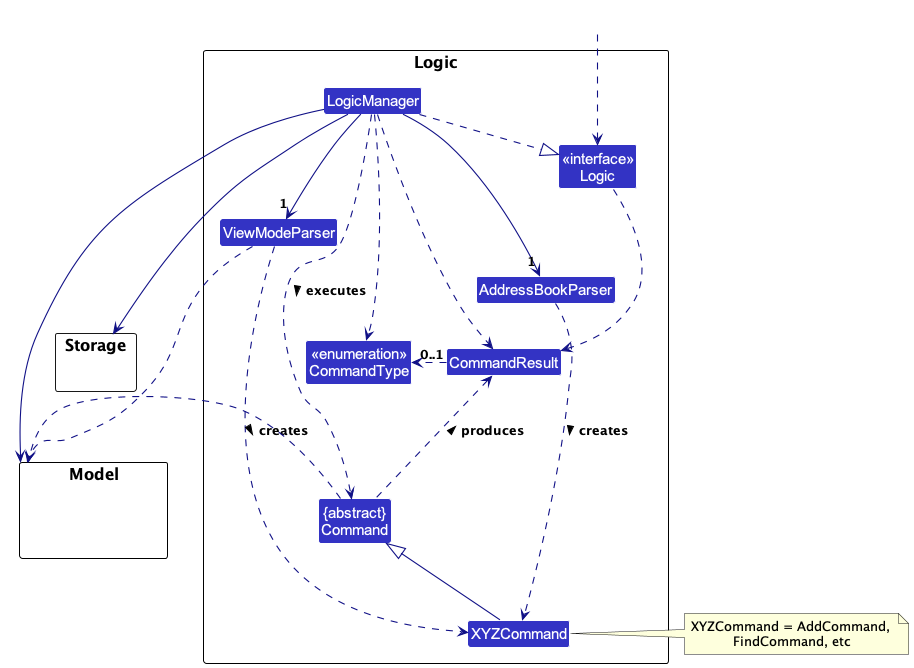

The diagram above was rendered by PlantUML. Its source (embedded in the PNG):
@startuml
!include style.puml
skinparam arrowThickness 1.1
skinparam arrowColor LOGIC_COLOR_T4
skinparam classBackgroundColor LOGIC_COLOR

package Logic as LogicPackage {

Class AddressBookParser
Class ViewModeParser
Class XYZCommand
Class CommandResult
Class "{abstract}\nCommand" as Command
Class "<<enumeration>>\nCommandType" as CommandType

Class "<<interface>>\nLogic" as Logic
Class LogicManager
}

package Model {
Class HiddenModel #FFFFFF
}

package Storage {
}

Class HiddenOutside #FFFFFF
HiddenOutside ..> Logic

LogicManager .right.|> Logic
LogicManager -down->"1" AddressBookParser
LogicManager -down->"1" ViewModeParser
LogicManager .down.> CommandType

AddressBookParser .down..> XYZCommand : creates >
ViewModeParser .down..> XYZCommand : creates >
ViewModeParser .right.> Model

XYZCommand -up-|> Command
LogicManager .down..> Command : executes >

LogicManager --> Model
LogicManager --> Storage
Storage --[hidden] Model
Command .[hidden]up.> Storage
Command .right.> Model
note right of XYZCommand: XYZCommand = AddCommand, \nFindCommand, etc

Logic ..> CommandResult
LogicManager .down..> CommandResult
Command .up.> CommandResult : produces >
CommandResult .right.>"0..1" CommandType
@enduml